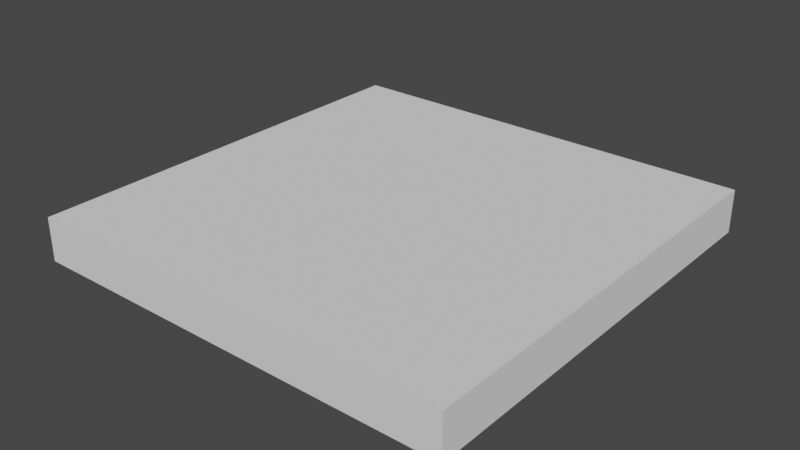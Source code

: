 # Source: Bottom100x100.blend  (saved by Blender 3.4.6; exported with 4.5.12 LTS)
import bpy
from mathutils import Matrix  # noqa: F401  (used for matrix-valued properties, if any)

bpy.ops.wm.read_factory_settings(use_empty=True)
scene = bpy.context.scene
scene.name = 'Scene'

# ---- collections
col_collection = bpy.data.collections.new('Collection'); scene.collection.children.link(col_collection)

# ---- world
world_world = bpy.data.worlds.new('World'); scene.world = world_world
world_world.use_nodes = True; world_world.node_tree.nodes.clear()
_N = world_world.node_tree.nodes; _L = world_world.node_tree.links
n0 = _N.new('ShaderNodeOutputWorld'); n0.name = 'World Output'; n0.location = (300, 300)
n1 = _N.new('ShaderNodeBackground'); n1.name = 'Background'; n1.location = (10, 300)
n1.inputs[0].default_value = (0.05088, 0.05088, 0.05088, 1.0)
_L.new(n1.outputs[0], n0.inputs[0])
n0.is_active_output = True
world_world.color = (0.05088, 0.05088, 0.05088)
world_world.use_sun_shadow = False
world_world.sun_shadow_jitter_overblur = 0.0

# ---- meshes
me_cube_001 = bpy.data.meshes.new('Cube.001')
me_cube_001.from_pydata([(-0.5, -0.5, -0.1), (-0.5, -0.5, 0.0), (-0.5, 0.5, -0.1), (-0.5, 0.5, 0.0), (0.5, -0.5, -0.1), (0.5, -0.5, 0.0), (0.5, 0.5, -0.1), (0.5, 0.5, 0.0)], [], [(0, 1, 3, 2), (2, 3, 7, 6), (6, 7, 5, 4), (4, 5, 1, 0), (2, 6, 4, 0), (7, 3, 1, 5)])
_uv = me_cube_001.uv_layers.new(name='UVMap')
_uv.uv.foreach_set('vector', [1.365e-07, 4.539e-08, 1.366e-07, 4.539e-08, 1.366e-07, 4.544e-08, 1.365e-07, 4.544e-08, 1.365e-07, 4.544e-08, 1.366e-07, 4.544e-08, 1.366e-07, 4.549e-08, 1.365e-07, 4.549e-08, 1.365e-07, 4.549e-08, 1.366e-07, 4.549e-08, 1.366e-07, 4.554e-08, 1.365e-07, 4.554e-08, 1.365e-07, 4.554e-08, 1.366e-07, 4.554e-08, 1.366e-07, 4.56e-08, 1.365e-07, 4.56e-08, 1.365e-07, 4.549e-08, 1.365e-07, 4.549e-08, 1.365e-07, 4.554e-08, 1.365e-07, 4.554e-08, 0.0, 0.0, 1.0, 0.0, 1.0, 1.0, 0.0, 1.0])
me_cube_001.update()

# ---- objects
ob_bottom100x100 = bpy.data.objects.new('Bottom100x100', me_cube_001)

# ---- transforms, parenting, visibility, modifiers, constraints
ob_bottom100x100.location = (0.0, 0.0, 0.0)

# ---- collection membership
col_collection.objects.link(ob_bottom100x100)

# ---- scene / render settings (as saved in the file)
scene.frame_start = 1; scene.frame_end = 250; scene.frame_set(1)
scene.render.engine = 'BLENDER_EEVEE_NEXT'
scene.cycles.sampling_pattern = 'TABULATED_SOBOL'
scene.cycles.use_light_tree = False
scene.view_settings.view_transform = 'Filmic'
bpy.context.view_layer.update()

# ---- added for rendering (the .blend has no active camera and no usable light): camera, sun
cam_auto = bpy.data.cameras.new('AutoCamera')
cam_auto.lens = 50.0
cam_auto.sensor_width = 36.0
cam_auto.clip_end = 1000.0
ob_auto_camera = bpy.data.objects.new('AutoCamera', cam_auto)
scene.collection.objects.link(ob_auto_camera)
ob_auto_camera.location = (1.31173, -1.57408, 0.999386)
ob_auto_camera.rotation_euler = (1.09748, -7.21219e-08, 0.694738)
scene.camera = ob_auto_camera
light_auto_sun = bpy.data.lights.new('AutoSun', 'SUN')
light_auto_sun.energy = 3.0
light_auto_sun.angle = 0.0523599
ob_auto_sun = bpy.data.objects.new('AutoSun', light_auto_sun)
scene.collection.objects.link(ob_auto_sun)
ob_auto_sun.rotation_euler = (0.872665, 0.174533, 0.523599)
bpy.context.view_layer.update()
